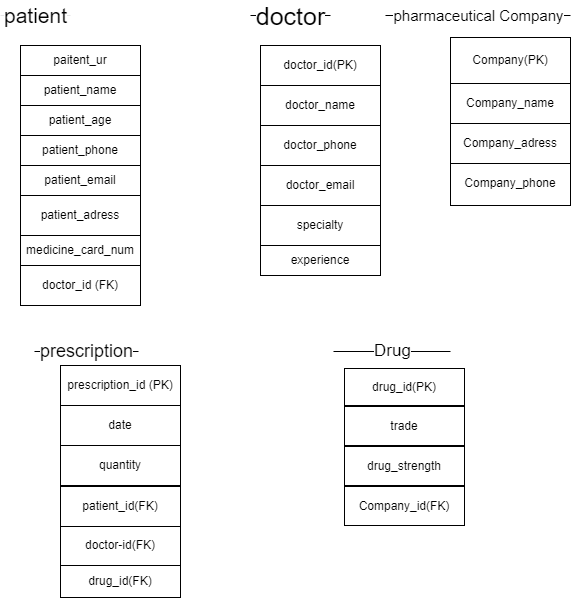

The diagram above was exported from draw.io. Its source (the exported page's mxGraphModel, read from the mxfile embedded in the PNG):
<mxGraphModel dx="880" dy="434" grid="1" gridSize="13" guides="1" tooltips="1" connect="1" arrows="1" fold="1" page="1" pageScale="1" pageWidth="827" pageHeight="1169" math="0" shadow="0">
  <root>
    <mxCell id="0" />
    <mxCell id="1" parent="0" />
    <mxCell id="ELxjD1pO1OBOuowulPMi-2" value="doctor_id (FK)" style="rounded=0;whiteSpace=wrap;html=1;" vertex="1" parent="1">
      <mxGeometry x="90" y="330" width="120" height="40" as="geometry" />
    </mxCell>
    <mxCell id="ELxjD1pO1OBOuowulPMi-3" value="medicine_card_num" style="rounded=0;whiteSpace=wrap;html=1;" vertex="1" parent="1">
      <mxGeometry x="90" y="300" width="120" height="30" as="geometry" />
    </mxCell>
    <mxCell id="ELxjD1pO1OBOuowulPMi-4" value="patient_adress" style="rounded=0;whiteSpace=wrap;html=1;" vertex="1" parent="1">
      <mxGeometry x="90" y="260" width="120" height="40" as="geometry" />
    </mxCell>
    <mxCell id="ELxjD1pO1OBOuowulPMi-5" value="patient_email" style="rounded=0;whiteSpace=wrap;html=1;" vertex="1" parent="1">
      <mxGeometry x="90" y="230" width="120" height="30" as="geometry" />
    </mxCell>
    <mxCell id="ELxjD1pO1OBOuowulPMi-6" value="patient_phone" style="rounded=0;whiteSpace=wrap;html=1;" vertex="1" parent="1">
      <mxGeometry x="90" y="200" width="120" height="30" as="geometry" />
    </mxCell>
    <mxCell id="ELxjD1pO1OBOuowulPMi-7" value="patient_age" style="rounded=0;whiteSpace=wrap;html=1;" vertex="1" parent="1">
      <mxGeometry x="90" y="170" width="120" height="30" as="geometry" />
    </mxCell>
    <mxCell id="ELxjD1pO1OBOuowulPMi-8" value="patient_name" style="rounded=0;whiteSpace=wrap;html=1;" vertex="1" parent="1">
      <mxGeometry x="90" y="140" width="120" height="30" as="geometry" />
    </mxCell>
    <mxCell id="ELxjD1pO1OBOuowulPMi-9" value="paitent_ur" style="rounded=0;whiteSpace=wrap;html=1;" vertex="1" parent="1">
      <mxGeometry x="90" y="110" width="120" height="30" as="geometry" />
    </mxCell>
    <mxCell id="ELxjD1pO1OBOuowulPMi-12" value="patient" style="endArrow=none;html=1;rounded=0;strokeWidth=0;fontSize=21;" edge="1" parent="1">
      <mxGeometry width="50" height="50" relative="1" as="geometry">
        <mxPoint x="70" y="80" as="sourcePoint" />
        <mxPoint x="140" y="80" as="targetPoint" />
      </mxGeometry>
    </mxCell>
    <mxCell id="ELxjD1pO1OBOuowulPMi-13" value="doctor_email" style="rounded=0;whiteSpace=wrap;html=1;" vertex="1" parent="1">
      <mxGeometry x="330" y="230" width="120" height="40" as="geometry" />
    </mxCell>
    <mxCell id="ELxjD1pO1OBOuowulPMi-14" value="experience" style="rounded=0;whiteSpace=wrap;html=1;" vertex="1" parent="1">
      <mxGeometry x="330" y="310" width="120" height="30" as="geometry" />
    </mxCell>
    <mxCell id="ELxjD1pO1OBOuowulPMi-15" value="specialty" style="rounded=0;whiteSpace=wrap;html=1;" vertex="1" parent="1">
      <mxGeometry x="330" y="270" width="120" height="40" as="geometry" />
    </mxCell>
    <mxCell id="ELxjD1pO1OBOuowulPMi-16" value="doctor_phone" style="rounded=0;whiteSpace=wrap;html=1;" vertex="1" parent="1">
      <mxGeometry x="330" y="190" width="120" height="40" as="geometry" />
    </mxCell>
    <mxCell id="ELxjD1pO1OBOuowulPMi-17" value="doctor_name" style="rounded=0;whiteSpace=wrap;html=1;" vertex="1" parent="1">
      <mxGeometry x="330" y="150" width="120" height="40" as="geometry" />
    </mxCell>
    <mxCell id="ELxjD1pO1OBOuowulPMi-18" value="doctor_id(PK)" style="rounded=0;whiteSpace=wrap;html=1;" vertex="1" parent="1">
      <mxGeometry x="330" y="110" width="120" height="40" as="geometry" />
    </mxCell>
    <mxCell id="ELxjD1pO1OBOuowulPMi-19" value="doctor" style="endArrow=none;html=1;rounded=0;fontSize=25;" edge="1" parent="1">
      <mxGeometry width="50" height="50" relative="1" as="geometry">
        <mxPoint x="320" y="80" as="sourcePoint" />
        <mxPoint x="400" y="80" as="targetPoint" />
      </mxGeometry>
    </mxCell>
    <mxCell id="ELxjD1pO1OBOuowulPMi-20" value="Company_phone" style="rounded=0;whiteSpace=wrap;html=1;" vertex="1" parent="1">
      <mxGeometry x="520" y="225" width="120" height="45" as="geometry" />
    </mxCell>
    <mxCell id="ELxjD1pO1OBOuowulPMi-21" value="Company_adress" style="rounded=0;whiteSpace=wrap;html=1;" vertex="1" parent="1">
      <mxGeometry x="520" y="188" width="120" height="40" as="geometry" />
    </mxCell>
    <mxCell id="ELxjD1pO1OBOuowulPMi-22" value="Company_name" style="rounded=0;whiteSpace=wrap;html=1;" vertex="1" parent="1">
      <mxGeometry x="520" y="148" width="120" height="40" as="geometry" />
    </mxCell>
    <mxCell id="ELxjD1pO1OBOuowulPMi-23" value="&lt;font style=&quot;font-size: 15px;&quot;&gt;pharmaceutical Company&lt;/font&gt;" style="endArrow=none;html=1;rounded=0;" edge="1" parent="1">
      <mxGeometry width="50" height="50" relative="1" as="geometry">
        <mxPoint x="455" y="80" as="sourcePoint" />
        <mxPoint x="640" y="80" as="targetPoint" />
      </mxGeometry>
    </mxCell>
    <mxCell id="ELxjD1pO1OBOuowulPMi-24" value="doctor-id(FK)" style="rounded=0;whiteSpace=wrap;html=1;" vertex="1" parent="1">
      <mxGeometry x="130" y="590" width="120" height="40" as="geometry" />
    </mxCell>
    <mxCell id="ELxjD1pO1OBOuowulPMi-25" value="patient_id(FK)" style="rounded=0;whiteSpace=wrap;html=1;" vertex="1" parent="1">
      <mxGeometry x="130" y="551" width="120" height="40" as="geometry" />
    </mxCell>
    <mxCell id="ELxjD1pO1OBOuowulPMi-26" value="quantity" style="rounded=0;whiteSpace=wrap;html=1;" vertex="1" parent="1">
      <mxGeometry x="130" y="510" width="120" height="40" as="geometry" />
    </mxCell>
    <mxCell id="ELxjD1pO1OBOuowulPMi-27" value="date" style="rounded=0;whiteSpace=wrap;html=1;" vertex="1" parent="1">
      <mxGeometry x="130" y="470" width="120" height="40" as="geometry" />
    </mxCell>
    <mxCell id="ELxjD1pO1OBOuowulPMi-28" value="prescription_id (PK)" style="rounded=0;whiteSpace=wrap;html=1;" vertex="1" parent="1">
      <mxGeometry x="130" y="430" width="120" height="40" as="geometry" />
    </mxCell>
    <mxCell id="ELxjD1pO1OBOuowulPMi-31" value="Company(PK)" style="rounded=0;whiteSpace=wrap;html=1;" vertex="1" parent="1">
      <mxGeometry x="520" y="102" width="120" height="46" as="geometry" />
    </mxCell>
    <mxCell id="ELxjD1pO1OBOuowulPMi-32" value="drug_id(FK)" style="rounded=0;whiteSpace=wrap;html=1;" vertex="1" parent="1">
      <mxGeometry x="130" y="630" width="120" height="32" as="geometry" />
    </mxCell>
    <mxCell id="ELxjD1pO1OBOuowulPMi-33" value="drug_strength" style="rounded=0;whiteSpace=wrap;html=1;" vertex="1" parent="1">
      <mxGeometry x="414" y="511" width="120" height="39" as="geometry" />
    </mxCell>
    <mxCell id="ELxjD1pO1OBOuowulPMi-34" value="trade" style="rounded=0;whiteSpace=wrap;html=1;" vertex="1" parent="1">
      <mxGeometry x="414" y="471" width="120" height="39" as="geometry" />
    </mxCell>
    <mxCell id="ELxjD1pO1OBOuowulPMi-35" value="drug_id(PK)" style="rounded=0;whiteSpace=wrap;html=1;" vertex="1" parent="1">
      <mxGeometry x="414" y="433" width="120" height="37" as="geometry" />
    </mxCell>
    <mxCell id="ELxjD1pO1OBOuowulPMi-37" value="Company_id(FK)" style="rounded=0;whiteSpace=wrap;html=1;" vertex="1" parent="1">
      <mxGeometry x="414" y="551" width="120" height="39" as="geometry" />
    </mxCell>
    <mxCell id="ELxjD1pO1OBOuowulPMi-38" value="&lt;font style=&quot;font-size: 17px;&quot;&gt;Drug&lt;/font&gt;" style="endArrow=none;html=1;rounded=0;" edge="1" parent="1">
      <mxGeometry width="50" height="50" relative="1" as="geometry">
        <mxPoint x="403" y="416" as="sourcePoint" />
        <mxPoint x="520" y="416" as="targetPoint" />
      </mxGeometry>
    </mxCell>
    <mxCell id="ELxjD1pO1OBOuowulPMi-39" value="&lt;font style=&quot;font-size: 18px;&quot;&gt;prescription&lt;/font&gt;" style="endArrow=none;html=1;rounded=0;" edge="1" parent="1">
      <mxGeometry width="50" height="50" relative="1" as="geometry">
        <mxPoint x="104" y="416" as="sourcePoint" />
        <mxPoint x="208" y="416" as="targetPoint" />
      </mxGeometry>
    </mxCell>
  </root>
</mxGraphModel>